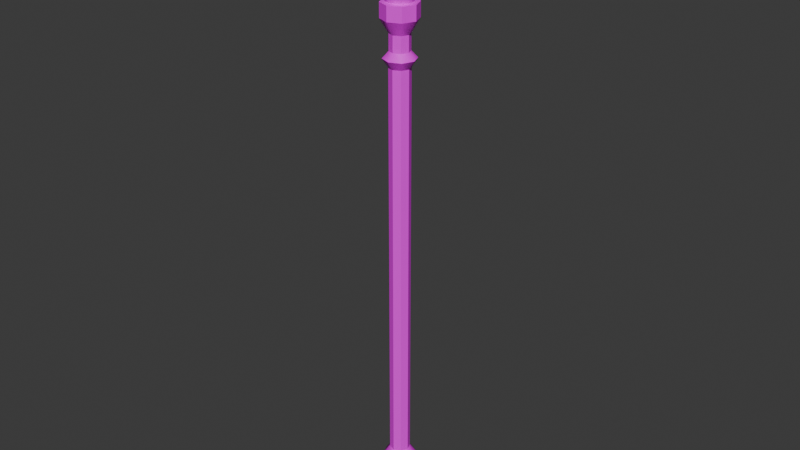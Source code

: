 # Source: staff.blend  (saved by Blender 4.1.23; exported with 4.5.12 LTS)
import bpy
from mathutils import Matrix  # noqa: F401  (used for matrix-valued properties, if any)

bpy.ops.wm.read_factory_settings(use_empty=True)
scene = bpy.context.scene
scene.name = 'Scene'

# ---- collections
col_collection = bpy.data.collections.new('Collection'); scene.collection.children.link(col_collection)

# ---- images (referenced by path relative to the original .blend; pixels are not part of the script)
import os
ASSET_DIR = os.environ.get("B2B_ASSET_DIR", "")  # directory of the original .blend (textures are referenced by path, not embedded)
HERE = os.path.dirname(os.path.abspath(__file__))  # packed textures are extracted next to this script under _unpacked/

def load_image(name, relpath, width, height, colorspace="sRGB"):
    """Load a texture the original file referenced (path relative to the .blend, or extracted next to this script)."""
    p = next((c for c in (os.path.join(HERE, relpath), os.path.join(ASSET_DIR, relpath)) if relpath and os.path.exists(c)), "")
    if p:
        img = bpy.data.images.load(p, check_existing=True)
        img.name = name
    else:  # same state as the original file: an image datablock whose file is absent (Cycles renders it pink)
        img = bpy.data.images.new(name, width, height)
        img.source = "FILE"
        img.filepath = "//" + (relpath or name)
    img.colorspace_settings.name = colorspace
    return img
img_sconse_png = load_image('sconse.png', 'sconse.png', 1024, 1024, 'sRGB')

# ---- materials (node trees are filled in below, after node groups)
mat_material = bpy.data.materials.new('Material')
mat_material.use_transparent_shadow = False

# ---- material node trees
mat_material.use_nodes = True; mat_material.node_tree.nodes.clear()
_N = mat_material.node_tree.nodes; _L = mat_material.node_tree.links
n0 = _N.new('ShaderNodeBsdfPrincipled'); n0.name = 'Principled BSDF'; n0.location = (10, 300)
n1 = _N.new('ShaderNodeOutputMaterial'); n1.name = 'Material Output'; n1.location = (300, 300)
n2 = _N.new('ShaderNodeTexImage'); n2.name = 'Image Texture'; n2.location = (-305, 299)
n2.image = img_sconse_png
_L.new(n0.outputs[0], n1.inputs[0])
_L.new(n2.outputs[0], n0.inputs[0])
n1.is_active_output = True

# ---- world
world_world = bpy.data.worlds.new('World'); scene.world = world_world
world_world.use_nodes = True; world_world.node_tree.nodes.clear()
_N = world_world.node_tree.nodes; _L = world_world.node_tree.links
n0 = _N.new('ShaderNodeOutputWorld'); n0.name = 'World Output'; n0.location = (300, 300)
n1 = _N.new('ShaderNodeBackground'); n1.name = 'Background'; n1.location = (10, 300)
n1.inputs[0].default_value = (0.05088, 0.05088, 0.05088, 1.0)
_L.new(n1.outputs[0], n0.inputs[0])
n0.is_active_output = True
world_world.color = (0.05088, 0.05088, 0.05088)
world_world.use_sun_shadow = False
world_world.sun_shadow_jitter_overblur = 0.0

# ---- meshes
me_cylinder = bpy.data.meshes.new('Cylinder')
me_cylinder.from_pydata([(0.0, 1.0, -1.0), (0.0, 1.0, 1.0), (0.7071, 0.7071, -1.0), (0.7071, 0.7071, 1.0), (1.0, 0.0, -1.0), (1.0, 0.0, 1.0), (0.7071, -0.7071, -1.0), (0.7071, -0.7071, 1.0), (0.0, -1.0, -1.0), (0.0, -1.0, 1.0), (-0.7071, -0.7071, -1.0), (-0.7071, -0.7071, 1.0), (-1.0, 0.0, -1.0), (-1.0, 0.0, 1.0), (-0.7071, 0.7071, -1.0), (-0.7071, 0.7071, 1.0), (-1.2e-08, 1.554, -1.041), (1.099, 1.099, -1.041), (1.554, 0.0, -1.041), (1.099, -1.099, -1.041), (-1.2e-08, -1.554, -1.041), (-1.099, -1.099, -1.041), (-1.554, 0.0, -1.041), (-1.099, 1.099, -1.041), (-5.612e-09, 0.9656, -1.073), (0.6828, 0.6828, -1.073), (0.9656, -1.128e-09, -1.073), (0.6828, -0.6828, -1.073), (-5.612e-09, -0.9656, -1.073), (-0.6828, -0.6828, -1.073), (-0.9656, -1.128e-09, -1.073), (-0.6828, 0.6828, -1.073), (-5.612e-09, 0.9656, -1.15), (0.6828, 0.6828, -1.15), (0.9656, -1.128e-09, -1.15), (0.6828, -0.6828, -1.15), (-5.612e-09, -0.9656, -1.15), (-0.6828, -0.6828, -1.15), (-0.9656, -1.128e-09, -1.15), (-0.6828, 0.6828, -1.15), (-1.415e-09, 1.742, -1.215), (1.231, 1.231, -1.215), (1.742, 6.673e-09, -1.215), (1.231, -1.231, -1.215), (-1.415e-09, -1.742, -1.215), (-1.231, -1.231, -1.215), (-1.742, 6.673e-09, -1.215), (-1.231, 1.231, -1.215), (-1.415e-09, 1.742, -1.285), (1.231, 1.231, -1.285), (1.742, 6.673e-09, -1.285), (1.231, -1.231, -1.285), (-1.415e-09, -1.742, -1.285), (-1.231, -1.231, -1.285), (-1.742, 6.673e-09, -1.285), (-1.231, 1.231, -1.285), (2.516e-09, 1.183, -1.285), (0.8363, 0.8363, -1.285), (1.183, 1.148e-08, -1.285), (0.8363, -0.8363, -1.285), (2.516e-09, -1.183, -1.285), (-0.8363, -0.8363, -1.285), (-1.183, 1.148e-08, -1.285), (-0.8363, 0.8363, -1.285), (5.311e-09, 2.497, -1.459), (1.766, 1.766, -1.459), (2.497, 2.424e-08, -1.459), (1.766, -1.766, -1.459), (5.311e-09, -2.497, -1.459), (-1.766, -1.766, -1.459), (-2.497, 2.424e-08, -1.459), (-1.766, 1.766, -1.459), (-1.49e-08, -2.98e-08, -1.793), (-1.605e-08, 1.741, 1.051), (1.231, 1.231, 1.051), (1.741, 0.0, 1.051), (1.231, -1.231, 1.051), (-1.605e-08, -1.741, 1.051), (-1.231, -1.231, 1.051), (-1.741, 0.0, 1.051), (-1.231, 1.231, 1.051), (-1.826e-08, 1.98, 1.099), (1.4, 1.4, 1.099), (1.98, 0.0, 1.099), (1.4, -1.4, 1.099), (-1.826e-08, -1.98, 1.099), (-1.4, -1.4, 1.099), (-1.98, 0.0, 1.099), (-1.4, 1.4, 1.099), (-1.187e-08, 1.775, 1.149), (1.255, 1.255, 1.149), (1.775, 0.0, 1.149), (1.255, -1.255, 1.149), (-1.187e-08, -1.775, 1.149), (-1.255, -1.255, 1.149), (-1.775, 0.0, 1.149), (-1.255, 1.255, 1.149), (-2.68e-09, 1.289, 1.198), (0.9111, 0.9111, 1.198), (1.289, 5.936e-09, 1.198), (0.9111, -0.9111, 1.198), (-2.68e-09, -1.289, 1.198), (-0.9111, -0.9111, 1.198), (-1.289, 5.936e-09, 1.198), (-0.9111, 0.9111, 1.198), (1.49e-08, 1.49e-08, 1.296)], [], [(0, 1, 3, 2), (2, 3, 5, 4), (4, 5, 7, 6), (6, 7, 9, 8), (8, 9, 11, 10), (10, 11, 13, 12), (9, 7, 76, 77), (12, 13, 15, 14), (14, 15, 1, 0), (4, 6, 19, 18), (21, 22, 30, 29), (10, 12, 22, 21), (6, 8, 20, 19), (12, 14, 23, 22), (2, 4, 18, 17), (8, 10, 21, 20), (14, 0, 16, 23), (0, 2, 17, 16), (24, 25, 33, 32), (19, 20, 28, 27), (17, 18, 26, 25), (22, 23, 31, 30), (20, 21, 29, 28), (18, 19, 27, 26), (16, 17, 25, 24), (23, 16, 24, 31), (34, 35, 43, 42), (31, 24, 32, 39), (29, 30, 38, 37), (27, 28, 36, 35), (25, 26, 34, 33), (30, 31, 39, 38), (28, 29, 37, 36), (26, 27, 35, 34), (46, 47, 55, 54), (32, 33, 41, 40), (39, 32, 40, 47), (37, 38, 46, 45), (35, 36, 44, 43), (33, 34, 42, 41), (38, 39, 47, 46), (36, 37, 45, 44), (51, 52, 60, 59), (44, 45, 53, 52), (42, 43, 51, 50), (40, 41, 49, 48), (47, 40, 48, 55), (45, 46, 54, 53), (43, 44, 52, 51), (41, 42, 50, 49), (63, 56, 64, 71), (49, 50, 58, 57), (54, 55, 63, 62), (52, 53, 61, 60), (50, 51, 59, 58), (48, 49, 57, 56), (55, 48, 56, 63), (53, 54, 62, 61), (68, 69, 72), (61, 62, 70, 69), (59, 60, 68, 67), (57, 58, 66, 65), (62, 63, 71, 70), (60, 61, 69, 68), (58, 59, 67, 66), (56, 57, 65, 64), (66, 67, 72), (64, 65, 72), (71, 64, 72), (69, 70, 72), (67, 68, 72), (65, 66, 72), (70, 71, 72), (80, 79, 87, 88), (15, 13, 79, 80), (5, 3, 74, 75), (11, 9, 77, 78), (1, 15, 80, 73), (3, 1, 73, 74), (7, 5, 75, 76), (13, 11, 78, 79), (87, 86, 94, 95), (78, 77, 85, 86), (76, 75, 83, 84), (74, 73, 81, 82), (73, 80, 88, 81), (79, 78, 86, 87), (77, 76, 84, 85), (75, 74, 82, 83), (90, 89, 97, 98), (85, 84, 92, 93), (83, 82, 90, 91), (88, 87, 95, 96), (86, 85, 93, 94), (84, 83, 91, 92), (82, 81, 89, 90), (81, 88, 96, 89), (104, 103, 105), (89, 96, 104, 97), (95, 94, 102, 103), (93, 92, 100, 101), (91, 90, 98, 99), (96, 95, 103, 104), (94, 93, 101, 102), (92, 91, 99, 100), (102, 101, 105), (100, 99, 105), (98, 97, 105), (97, 104, 105), (103, 102, 105), (101, 100, 105), (99, 98, 105)])
me_cylinder.polygons.foreach_set('use_smooth', [True] * 112)
_k = set([(0, 1), (0, 2), (0, 14), (1, 3), (1, 15), (2, 3), (2, 4), (3, 5), (4, 5), (4, 6), (5, 7), (6, 7), (6, 8), (7, 9), (8, 9), (8, 10), (9, 11), (10, 11), (10, 12), (11, 13), (12, 13), (12, 14), (13, 15), (14, 15), (16, 17), (16, 23), (17, 18), (18, 19), (19, 20), (20, 21), (21, 22), (22, 23), (24, 25), (24, 31), (24, 32), (25, 26), (25, 33), (26, 27), (26, 34), (27, 28), (27, 35), (28, 29), (28, 36), (29, 30), (29, 37), (30, 31), (30, 38), (31, 39), (32, 33), (32, 39), (33, 34), (34, 35), (35, 36), (36, 37), (37, 38), (38, 39), (40, 41), (40, 47), (40, 48), (41, 42), (41, 49), (42, 43), (42, 50), (43, 44), (43, 51), (44, 45), (44, 52), (45, 46), (45, 53), (46, 47), (46, 54), (47, 55), (48, 49), (48, 55), (49, 50), (50, 51), (51, 52), (52, 53), (53, 54), (54, 55), (56, 57), (56, 63), (57, 58), (58, 59), (59, 60), (60, 61), (61, 62), (62, 63), (64, 65), (64, 71), (65, 66), (66, 67), (67, 68), (68, 69), (69, 70), (70, 71), (81, 82), (81, 88), (82, 83), (83, 84), (84, 85), (85, 86), (86, 87), (87, 88)])
me_cylinder.attributes.new('sharp_edge', 'BOOLEAN', 'EDGE').data.foreach_set('value', [ (min(e.vertices), max(e.vertices)) in _k for e in me_cylinder.edges])
_uv = me_cylinder.uv_layers.new(name='UVMap')
_uv.uv.foreach_set('vector', [0.3842, 0.3837, 0.3842, 0.282, 0.4231, 0.282, 0.4231, 0.3837, 0.4231, 0.3837, 0.4231, 0.282, 0.4507, 0.282, 0.4507, 0.3837, 0.3842, 0.4855, 0.3842, 0.3837, 0.4231, 0.3837, 0.4231, 0.4855, 0.4231, 0.4855, 0.4231, 0.3837, 0.4507, 0.3837, 0.4507, 0.4855, 0.3842, 0.5873, 0.3842, 0.4855, 0.4231, 0.4855, 0.4231, 0.5873, 0.4231, 0.5873, 0.4231, 0.4855, 0.4507, 0.4855, 0.4507, 0.5873, 0.08034, 0.3556, 0.08034, 0.3945, 0.04551, 0.4089, 0.04551, 0.3411, 0.03426, 0.7561, 0.03426, 0.6543, 0.07321, 0.6543, 0.07321, 0.7561, 0.07321, 0.7561, 0.07321, 0.6543, 0.1007, 0.6543, 0.1007, 0.7561, 0.313, 0.6355, 0.274, 0.6355, 0.2632, 0.6095, 0.3237, 0.6095, 0.4093, 0.6095, 0.4698, 0.6095, 0.4584, 0.6371, 0.4208, 0.6371, 0.2465, 0.702, 0.274, 0.7295, 0.2632, 0.7555, 0.2204, 0.7128, 0.274, 0.6355, 0.2465, 0.663, 0.2204, 0.6522, 0.2632, 0.6095, 0.274, 0.7295, 0.313, 0.7295, 0.3237, 0.7555, 0.2632, 0.7555, 0.3405, 0.663, 0.313, 0.6355, 0.3237, 0.6095, 0.3665, 0.6522, 0.2465, 0.663, 0.2465, 0.702, 0.2204, 0.7128, 0.2204, 0.6522, 0.313, 0.7295, 0.3405, 0.702, 0.3665, 0.7128, 0.3237, 0.7555, 0.3405, 0.702, 0.3405, 0.663, 0.3665, 0.6522, 0.3665, 0.7128, 0.4507, 0.5777, 0.4507, 0.5401, 0.4546, 0.5401, 0.4546, 0.5777, 0.3665, 0.7128, 0.3665, 0.6522, 0.3942, 0.6637, 0.3942, 0.7013, 0.4698, 0.7555, 0.4093, 0.7555, 0.4208, 0.7279, 0.4584, 0.7279, 0.4698, 0.6095, 0.5126, 0.6522, 0.485, 0.6637, 0.4584, 0.6371, 0.3665, 0.6522, 0.4093, 0.6095, 0.4208, 0.6371, 0.3942, 0.6637, 0.4093, 0.7555, 0.3665, 0.7128, 0.3942, 0.7013, 0.4208, 0.7279, 0.5126, 0.7128, 0.4698, 0.7555, 0.4584, 0.7279, 0.485, 0.7013, 0.5126, 0.6522, 0.5126, 0.7128, 0.485, 0.7013, 0.485, 0.6637, 0.3211, 0.3184, 0.2835, 0.3184, 0.2684, 0.282, 0.3362, 0.282, 0.4546, 0.5401, 0.4546, 0.5135, 0.4585, 0.5135, 0.4585, 0.5401, 0.4578, 0.3085, 0.4578, 0.282, 0.4617, 0.282, 0.4617, 0.3085, 0.4578, 0.3727, 0.4578, 0.3462, 0.4617, 0.3462, 0.4617, 0.3727, 0.4507, 0.5401, 0.4507, 0.5135, 0.4546, 0.5135, 0.4546, 0.5401, 0.4546, 0.5777, 0.4546, 0.5401, 0.4585, 0.5401, 0.4585, 0.5777, 0.4578, 0.3462, 0.4578, 0.3085, 0.4617, 0.3085, 0.4617, 0.3462, 0.4578, 0.4103, 0.4578, 0.3727, 0.4617, 0.3727, 0.4617, 0.4103, 0.4507, 0.3977, 0.4507, 0.3299, 0.4542, 0.3299, 0.4542, 0.3977, 0.3477, 0.3826, 0.3477, 0.345, 0.3842, 0.3299, 0.3842, 0.3977, 0.3211, 0.4092, 0.3477, 0.3826, 0.3842, 0.3977, 0.3362, 0.4457, 0.2569, 0.3826, 0.2835, 0.4092, 0.2684, 0.4457, 0.2204, 0.3977, 0.2835, 0.3184, 0.2569, 0.345, 0.2204, 0.3299, 0.2684, 0.282, 0.3477, 0.345, 0.3211, 0.3184, 0.3362, 0.282, 0.3842, 0.3299, 0.2835, 0.4092, 0.3211, 0.4092, 0.3362, 0.4457, 0.2684, 0.4457, 0.2569, 0.345, 0.2569, 0.3826, 0.2204, 0.3977, 0.2204, 0.3299, 0.2204, 0.5615, 0.2204, 0.4937, 0.2467, 0.5045, 0.2467, 0.5506, 0.4507, 0.5135, 0.4507, 0.4457, 0.4542, 0.4457, 0.4542, 0.5135, 0.4542, 0.3977, 0.4542, 0.3299, 0.4578, 0.3299, 0.4578, 0.3977, 0.4542, 0.5135, 0.4542, 0.4457, 0.4578, 0.4457, 0.4578, 0.5135, 0.4507, 0.3299, 0.4507, 0.282, 0.4542, 0.282, 0.4542, 0.3299, 0.4507, 0.4457, 0.4507, 0.3977, 0.4542, 0.3977, 0.4542, 0.4457, 0.4542, 0.3299, 0.4542, 0.282, 0.4578, 0.282, 0.4578, 0.3299, 0.4542, 0.4457, 0.4542, 0.3977, 0.4578, 0.3977, 0.4578, 0.4457, 0.8364, 0.2302, 0.8592, 0.2074, 0.9024, 0.2253, 0.8543, 0.2734, 0.3362, 0.6095, 0.2684, 0.6095, 0.2793, 0.5832, 0.3253, 0.5832, 0.3362, 0.4457, 0.3842, 0.4937, 0.3579, 0.5045, 0.3253, 0.472, 0.2204, 0.4937, 0.2684, 0.4457, 0.2793, 0.472, 0.2467, 0.5045, 0.2684, 0.6095, 0.2204, 0.5615, 0.2467, 0.5506, 0.2793, 0.5832, 0.3842, 0.5615, 0.3362, 0.6095, 0.3253, 0.5832, 0.3579, 0.5506, 0.3842, 0.4937, 0.3842, 0.5615, 0.3579, 0.5506, 0.3579, 0.5045, 0.2684, 0.4457, 0.3362, 0.4457, 0.3253, 0.472, 0.2793, 0.472, 0.7382, 0.3215, 0.7863, 0.2734, 0.8203, 0.3555, 0.7814, 0.2074, 0.8042, 0.2302, 0.7863, 0.2734, 0.7382, 0.2253, 0.8042, 0.1524, 0.7814, 0.1752, 0.7382, 0.1573, 0.7863, 0.1092, 0.8592, 0.1752, 0.8364, 0.1524, 0.8543, 0.1092, 0.9024, 0.1573, 0.8042, 0.2302, 0.8364, 0.2302, 0.8543, 0.2734, 0.7863, 0.2734, 0.7814, 0.1752, 0.7814, 0.2074, 0.7382, 0.2253, 0.7382, 0.1573, 0.8364, 0.1524, 0.8042, 0.1524, 0.7863, 0.1092, 0.8543, 0.1092, 0.8592, 0.2074, 0.8592, 0.1752, 0.9024, 0.1573, 0.9024, 0.2253, 0.7863, 0.4377, 0.7382, 0.3896, 0.8203, 0.3555, 0.9024, 0.3896, 0.8543, 0.4377, 0.8203, 0.3555, 0.9024, 0.3215, 0.9024, 0.3896, 0.8203, 0.3555, 0.7863, 0.2734, 0.8543, 0.2734, 0.8203, 0.3555, 0.7382, 0.3896, 0.7382, 0.3215, 0.8203, 0.3555, 0.8543, 0.4377, 0.7863, 0.4377, 0.8203, 0.3555, 0.8543, 0.2734, 0.9024, 0.3215, 0.8203, 0.3555, 0.2092, 0.3411, 0.1612, 0.2932, 0.1659, 0.282, 0.2204, 0.3365, 0.1744, 0.3556, 0.1468, 0.328, 0.1612, 0.2932, 0.2092, 0.3411, 0.1079, 0.4221, 0.1468, 0.4221, 0.1612, 0.4569, 0.09345, 0.4569, 0.1079, 0.328, 0.08034, 0.3556, 0.04551, 0.3411, 0.09345, 0.2932, 0.1744, 0.3945, 0.1744, 0.3556, 0.2092, 0.3411, 0.2092, 0.4089, 0.1468, 0.4221, 0.1744, 0.3945, 0.2092, 0.4089, 0.1612, 0.4569, 0.08034, 0.3945, 0.1079, 0.4221, 0.09345, 0.4569, 0.04551, 0.4089, 0.1468, 0.328, 0.1079, 0.328, 0.09345, 0.2932, 0.1612, 0.2932, 0.08879, 0.6543, 0.03426, 0.5998, 0.04392, 0.5958, 0.09279, 0.6447, 0.09345, 0.2932, 0.04551, 0.3411, 0.03426, 0.3365, 0.08879, 0.282, 0.04551, 0.4089, 0.09345, 0.4569, 0.08879, 0.4681, 0.03426, 0.4136, 0.1612, 0.4569, 0.2092, 0.4089, 0.2204, 0.4136, 0.1659, 0.4681, 0.2092, 0.4089, 0.2092, 0.3411, 0.2204, 0.3365, 0.2204, 0.4136, 0.1612, 0.2932, 0.09345, 0.2932, 0.08879, 0.282, 0.1659, 0.282, 0.04551, 0.3411, 0.04551, 0.4089, 0.03426, 0.4136, 0.03426, 0.3365, 0.09345, 0.4569, 0.1612, 0.4569, 0.1659, 0.4681, 0.08879, 0.4681, 0.2108, 0.5267, 0.2108, 0.5958, 0.1879, 0.5863, 0.1879, 0.5361, 0.03426, 0.5227, 0.08879, 0.4681, 0.09279, 0.4778, 0.04392, 0.5267, 0.1659, 0.4681, 0.2204, 0.5227, 0.2108, 0.5267, 0.1619, 0.4778, 0.1659, 0.6543, 0.08879, 0.6543, 0.09279, 0.6447, 0.1619, 0.6447, 0.03426, 0.5998, 0.03426, 0.5227, 0.04392, 0.5267, 0.04392, 0.5958, 0.08879, 0.4681, 0.1659, 0.4681, 0.1619, 0.4778, 0.09279, 0.4778, 0.2204, 0.5227, 0.2204, 0.5998, 0.2108, 0.5958, 0.2108, 0.5267, 0.2204, 0.5998, 0.1659, 0.6543, 0.1619, 0.6447, 0.2108, 0.5958, 0.1524, 0.6218, 0.1023, 0.6218, 0.1274, 0.5612, 0.2108, 0.5958, 0.1619, 0.6447, 0.1524, 0.6218, 0.1879, 0.5863, 0.09279, 0.6447, 0.04392, 0.5958, 0.06677, 0.5863, 0.1023, 0.6218, 0.04392, 0.5267, 0.09279, 0.4778, 0.1023, 0.5006, 0.06677, 0.5361, 0.1619, 0.4778, 0.2108, 0.5267, 0.1879, 0.5361, 0.1524, 0.5006, 0.1619, 0.6447, 0.09279, 0.6447, 0.1023, 0.6218, 0.1524, 0.6218, 0.04392, 0.5958, 0.04392, 0.5267, 0.06677, 0.5361, 0.06677, 0.5863, 0.09279, 0.4778, 0.1619, 0.4778, 0.1524, 0.5006, 0.1023, 0.5006, 0.06677, 0.5863, 0.06677, 0.5361, 0.1274, 0.5612, 0.1023, 0.5006, 0.1524, 0.5006, 0.1274, 0.5612, 0.1879, 0.5361, 0.1879, 0.5863, 0.1274, 0.5612, 0.1879, 0.5863, 0.1524, 0.6218, 0.1274, 0.5612, 0.1023, 0.6218, 0.06677, 0.5863, 0.1274, 0.5612, 0.06677, 0.5361, 0.1023, 0.5006, 0.1274, 0.5612, 0.1524, 0.5006, 0.1879, 0.5361, 0.1274, 0.5612])
me_cylinder.materials.append(mat_material)
me_cylinder.update()

# ---- objects
ob_cylinder = bpy.data.objects.new('Cylinder', me_cylinder)

# ---- transforms, parenting, visibility, modifiers, constraints
ob_cylinder.location = (0.0, 0.0, 0.0)
ob_cylinder.scale = (0.1719, 0.1719, -3.43)

# ---- collection membership
col_collection.objects.link(ob_cylinder)

# ---- scene / render settings (as saved in the file)
scene.frame_start = 1; scene.frame_end = 250; scene.frame_set(1)
scene.render.engine = 'BLENDER_EEVEE_NEXT'
scene.cycles.sampling_pattern = 'TABULATED_SOBOL'
scene.eevee.ray_tracing_options.trace_max_roughness = 0.0
bpy.context.view_layer.update()

# ---- added for rendering (the .blend has no active camera and no usable light): camera, sun
cam_auto = bpy.data.cameras.new('AutoCamera')
cam_auto.lens = 50.0
cam_auto.sensor_width = 36.0
cam_auto.clip_end = 1000.0
ob_auto_camera = bpy.data.objects.new('AutoCamera', cam_auto)
scene.collection.objects.link(ob_auto_camera)
ob_auto_camera.location = (9.87016, -11.8442, 8.7483)
ob_auto_camera.rotation_euler = (1.09748, -7.21219e-08, 0.694738)
scene.camera = ob_auto_camera
light_auto_sun = bpy.data.lights.new('AutoSun', 'SUN')
light_auto_sun.energy = 3.0
light_auto_sun.angle = 0.0523599
ob_auto_sun = bpy.data.objects.new('AutoSun', light_auto_sun)
scene.collection.objects.link(ob_auto_sun)
ob_auto_sun.rotation_euler = (0.872665, 0.174533, 0.523599)
bpy.context.view_layer.update()
